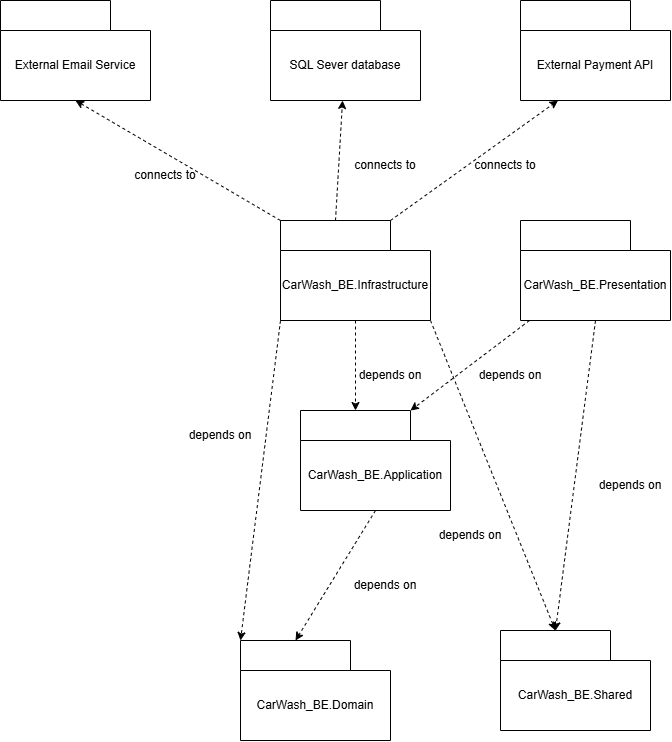

The diagram above was exported from draw.io. Its source (the exported page's mxGraphModel, read from the mxfile embedded in the PNG):
<mxGraphModel dx="390" dy="883" grid="1" gridSize="10" guides="1" tooltips="1" connect="1" arrows="1" fold="1" page="1" pageScale="1" pageWidth="850" pageHeight="1100" math="0" shadow="0">
  <root>
    <mxCell id="0" />
    <mxCell id="1" parent="0" />
    <mxCell id="Fuh8KuwdYGzWEJrEIyRi-49" parent="1" style="shape=folder;fontStyle=1;tabWidth=110;tabHeight=30;tabPosition=left;html=1;boundedLbl=1;labelInHeader=1;container=1;collapsible=0;whiteSpace=wrap;" value="" vertex="1">
      <mxGeometry height="100" width="150" x="290" y="860" as="geometry" />
    </mxCell>
    <mxCell id="Fuh8KuwdYGzWEJrEIyRi-50" parent="Fuh8KuwdYGzWEJrEIyRi-49" style="html=1;strokeColor=none;resizeWidth=1;resizeHeight=1;fillColor=none;part=1;connectable=0;allowArrows=0;deletable=0;whiteSpace=wrap;" value="CarWash_BE.Domain" vertex="1">
      <mxGeometry height="70" relative="1" width="150" as="geometry">
        <mxPoint y="30" as="offset" />
      </mxGeometry>
    </mxCell>
    <mxCell id="Fuh8KuwdYGzWEJrEIyRi-51" parent="1" style="shape=folder;fontStyle=1;tabWidth=110;tabHeight=30;tabPosition=left;html=1;boundedLbl=1;labelInHeader=1;container=1;collapsible=0;whiteSpace=wrap;" value="" vertex="1">
      <mxGeometry height="100" width="150" x="550" y="850" as="geometry" />
    </mxCell>
    <mxCell id="Fuh8KuwdYGzWEJrEIyRi-52" parent="Fuh8KuwdYGzWEJrEIyRi-51" style="html=1;strokeColor=none;resizeWidth=1;resizeHeight=1;fillColor=none;part=1;connectable=0;allowArrows=0;deletable=0;whiteSpace=wrap;" value="CarWash_BE.Shared" vertex="1">
      <mxGeometry height="70" relative="1" width="150" as="geometry">
        <mxPoint y="30" as="offset" />
      </mxGeometry>
    </mxCell>
    <mxCell id="Fuh8KuwdYGzWEJrEIyRi-53" parent="1" style="shape=folder;fontStyle=1;tabWidth=110;tabHeight=30;tabPosition=left;html=1;boundedLbl=1;labelInHeader=1;container=1;collapsible=0;whiteSpace=wrap;" value="" vertex="1">
      <mxGeometry height="100" width="150" x="350" y="630" as="geometry" />
    </mxCell>
    <mxCell id="Fuh8KuwdYGzWEJrEIyRi-54" parent="Fuh8KuwdYGzWEJrEIyRi-53" style="html=1;strokeColor=none;resizeWidth=1;resizeHeight=1;fillColor=none;part=1;connectable=0;allowArrows=0;deletable=0;whiteSpace=wrap;" value="CarWash_BE.Application" vertex="1">
      <mxGeometry height="70" relative="1" width="150" as="geometry">
        <mxPoint y="30" as="offset" />
      </mxGeometry>
    </mxCell>
    <mxCell id="Fuh8KuwdYGzWEJrEIyRi-55" parent="1" style="shape=folder;fontStyle=1;tabWidth=110;tabHeight=30;tabPosition=left;html=1;boundedLbl=1;labelInHeader=1;container=1;collapsible=0;whiteSpace=wrap;" value="" vertex="1">
      <mxGeometry height="100" width="150" x="570" y="440" as="geometry" />
    </mxCell>
    <mxCell id="Fuh8KuwdYGzWEJrEIyRi-56" parent="Fuh8KuwdYGzWEJrEIyRi-55" style="html=1;strokeColor=none;resizeWidth=1;resizeHeight=1;fillColor=none;part=1;connectable=0;allowArrows=0;deletable=0;whiteSpace=wrap;" value="CarWash_BE.Presentation" vertex="1">
      <mxGeometry height="70" relative="1" width="150" as="geometry">
        <mxPoint y="30" as="offset" />
      </mxGeometry>
    </mxCell>
    <mxCell id="Fuh8KuwdYGzWEJrEIyRi-65" edge="1" parent="1" source="Fuh8KuwdYGzWEJrEIyRi-57" style="rounded=0;orthogonalLoop=1;jettySize=auto;html=1;exitX=0;exitY=0;exitDx=55;exitDy=0;exitPerimeter=0;dashed=1;" target="Fuh8KuwdYGzWEJrEIyRi-59">
      <mxGeometry relative="1" as="geometry" />
    </mxCell>
    <mxCell id="Fuh8KuwdYGzWEJrEIyRi-78" edge="1" parent="1" source="Fuh8KuwdYGzWEJrEIyRi-57" style="rounded=0;orthogonalLoop=1;jettySize=auto;html=1;exitX=0;exitY=0;exitDx=150;exitDy=100;exitPerimeter=0;dashed=1;" target="Fuh8KuwdYGzWEJrEIyRi-51">
      <mxGeometry relative="1" as="geometry" />
    </mxCell>
    <mxCell id="Fuh8KuwdYGzWEJrEIyRi-57" parent="1" style="shape=folder;fontStyle=1;tabWidth=110;tabHeight=30;tabPosition=left;html=1;boundedLbl=1;labelInHeader=1;container=1;collapsible=0;whiteSpace=wrap;" value="" vertex="1">
      <mxGeometry height="100" width="150" x="330" y="440" as="geometry" />
    </mxCell>
    <mxCell id="Fuh8KuwdYGzWEJrEIyRi-58" parent="Fuh8KuwdYGzWEJrEIyRi-57" style="html=1;strokeColor=none;resizeWidth=1;resizeHeight=1;fillColor=none;part=1;connectable=0;allowArrows=0;deletable=0;whiteSpace=wrap;" value="CarWash_BE.Infrastructure" vertex="1">
      <mxGeometry height="70" relative="1" width="150" as="geometry">
        <mxPoint y="30" as="offset" />
      </mxGeometry>
    </mxCell>
    <mxCell id="Fuh8KuwdYGzWEJrEIyRi-59" parent="1" style="shape=folder;fontStyle=1;tabWidth=110;tabHeight=30;tabPosition=left;html=1;boundedLbl=1;labelInHeader=1;container=1;collapsible=0;whiteSpace=wrap;" value="" vertex="1">
      <mxGeometry height="100" width="150" x="320" y="220" as="geometry" />
    </mxCell>
    <mxCell id="Fuh8KuwdYGzWEJrEIyRi-60" parent="Fuh8KuwdYGzWEJrEIyRi-59" style="html=1;strokeColor=none;resizeWidth=1;resizeHeight=1;fillColor=none;part=1;connectable=0;allowArrows=0;deletable=0;whiteSpace=wrap;" value="SQL Sever database" vertex="1">
      <mxGeometry height="70" relative="1" width="150" as="geometry">
        <mxPoint y="30" as="offset" />
      </mxGeometry>
    </mxCell>
    <mxCell id="Fuh8KuwdYGzWEJrEIyRi-61" parent="1" style="shape=folder;fontStyle=1;tabWidth=110;tabHeight=30;tabPosition=left;html=1;boundedLbl=1;labelInHeader=1;container=1;collapsible=0;whiteSpace=wrap;" value="" vertex="1">
      <mxGeometry height="100" width="150" x="570" y="220" as="geometry" />
    </mxCell>
    <mxCell id="Fuh8KuwdYGzWEJrEIyRi-62" parent="Fuh8KuwdYGzWEJrEIyRi-61" style="html=1;strokeColor=none;resizeWidth=1;resizeHeight=1;fillColor=none;part=1;connectable=0;allowArrows=0;deletable=0;whiteSpace=wrap;" value="External Payment API" vertex="1">
      <mxGeometry height="70" relative="1" width="150" as="geometry">
        <mxPoint y="30" as="offset" />
      </mxGeometry>
    </mxCell>
    <mxCell id="Fuh8KuwdYGzWEJrEIyRi-63" parent="1" style="shape=folder;fontStyle=1;tabWidth=110;tabHeight=30;tabPosition=left;html=1;boundedLbl=1;labelInHeader=1;container=1;collapsible=0;whiteSpace=wrap;" value="" vertex="1">
      <mxGeometry height="100" width="150" x="50" y="220" as="geometry" />
    </mxCell>
    <mxCell id="Fuh8KuwdYGzWEJrEIyRi-64" parent="Fuh8KuwdYGzWEJrEIyRi-63" style="html=1;strokeColor=none;resizeWidth=1;resizeHeight=1;fillColor=none;part=1;connectable=0;allowArrows=0;deletable=0;whiteSpace=wrap;" value="External Email Service" vertex="1">
      <mxGeometry height="70" relative="1" width="150" as="geometry">
        <mxPoint y="30" as="offset" />
      </mxGeometry>
    </mxCell>
    <mxCell id="Fuh8KuwdYGzWEJrEIyRi-66" edge="1" parent="1" source="Fuh8KuwdYGzWEJrEIyRi-57" style="rounded=0;orthogonalLoop=1;jettySize=auto;html=1;exitX=0;exitY=0;exitDx=110;exitDy=0;exitPerimeter=0;entryX=0.25;entryY=1;entryDx=0;entryDy=0;entryPerimeter=0;dashed=1;" target="Fuh8KuwdYGzWEJrEIyRi-61">
      <mxGeometry relative="1" as="geometry" />
    </mxCell>
    <mxCell id="Fuh8KuwdYGzWEJrEIyRi-67" parent="1" style="text;html=1;whiteSpace=wrap;strokeColor=none;fillColor=none;align=center;verticalAlign=middle;rounded=0;rotation=0;" value="connects to" vertex="1">
      <mxGeometry height="30" width="70" x="520" y="370" as="geometry" />
    </mxCell>
    <mxCell id="Fuh8KuwdYGzWEJrEIyRi-68" parent="1" style="text;html=1;whiteSpace=wrap;strokeColor=none;fillColor=none;align=center;verticalAlign=middle;rounded=0;rotation=0;" value="connects to" vertex="1">
      <mxGeometry height="30" width="70" x="180" y="380" as="geometry" />
    </mxCell>
    <mxCell id="Fuh8KuwdYGzWEJrEIyRi-70" edge="1" parent="1" source="Fuh8KuwdYGzWEJrEIyRi-57" style="rounded=0;orthogonalLoop=1;jettySize=auto;html=1;exitX=0;exitY=0;exitDx=0;exitDy=0;exitPerimeter=0;entryX=0.5;entryY=1;entryDx=0;entryDy=0;entryPerimeter=0;dashed=1;" target="Fuh8KuwdYGzWEJrEIyRi-63">
      <mxGeometry relative="1" as="geometry" />
    </mxCell>
    <mxCell id="Fuh8KuwdYGzWEJrEIyRi-73" parent="1" style="text;html=1;whiteSpace=wrap;strokeColor=none;fillColor=none;align=center;verticalAlign=middle;rounded=0;rotation=0;" value="connects to" vertex="1">
      <mxGeometry height="30" width="70" x="399.999468198936" y="370.00305846103106" as="geometry" />
    </mxCell>
    <mxCell id="Fuh8KuwdYGzWEJrEIyRi-74" edge="1" parent="1" source="Fuh8KuwdYGzWEJrEIyRi-57" style="edgeStyle=orthogonalEdgeStyle;rounded=0;orthogonalLoop=1;jettySize=auto;html=1;entryX=0;entryY=0;entryDx=55;entryDy=0;entryPerimeter=0;dashed=1;" target="Fuh8KuwdYGzWEJrEIyRi-53">
      <mxGeometry relative="1" as="geometry" />
    </mxCell>
    <mxCell id="Fuh8KuwdYGzWEJrEIyRi-75" edge="1" parent="1" source="Fuh8KuwdYGzWEJrEIyRi-55" style="rounded=0;orthogonalLoop=1;jettySize=auto;html=1;entryX=0;entryY=0;entryDx=110;entryDy=0;entryPerimeter=0;dashed=1;" target="Fuh8KuwdYGzWEJrEIyRi-53">
      <mxGeometry relative="1" as="geometry" />
    </mxCell>
    <mxCell id="Fuh8KuwdYGzWEJrEIyRi-76" edge="1" parent="1" source="Fuh8KuwdYGzWEJrEIyRi-55" style="rounded=0;orthogonalLoop=1;jettySize=auto;html=1;exitX=0.5;exitY=1;exitDx=0;exitDy=0;exitPerimeter=0;entryX=0;entryY=0;entryDx=55;entryDy=0;entryPerimeter=0;dashed=1;" target="Fuh8KuwdYGzWEJrEIyRi-51">
      <mxGeometry relative="1" as="geometry" />
    </mxCell>
    <mxCell id="Fuh8KuwdYGzWEJrEIyRi-77" edge="1" parent="1" source="Fuh8KuwdYGzWEJrEIyRi-53" style="rounded=0;orthogonalLoop=1;jettySize=auto;html=1;exitX=0.5;exitY=1;exitDx=0;exitDy=0;exitPerimeter=0;entryX=0;entryY=0;entryDx=55;entryDy=0;entryPerimeter=0;dashed=1;" target="Fuh8KuwdYGzWEJrEIyRi-49">
      <mxGeometry relative="1" as="geometry" />
    </mxCell>
    <mxCell id="Fuh8KuwdYGzWEJrEIyRi-79" edge="1" parent="1" source="Fuh8KuwdYGzWEJrEIyRi-57" style="rounded=0;orthogonalLoop=1;jettySize=auto;html=1;exitX=0;exitY=0;exitDx=0;exitDy=100;exitPerimeter=0;entryX=0;entryY=0;entryDx=0;entryDy=0;entryPerimeter=0;dashed=1;" target="Fuh8KuwdYGzWEJrEIyRi-49">
      <mxGeometry relative="1" as="geometry" />
    </mxCell>
    <mxCell id="Fuh8KuwdYGzWEJrEIyRi-80" parent="1" style="text;html=1;whiteSpace=wrap;strokeColor=none;fillColor=none;align=center;verticalAlign=middle;rounded=0;" value="depends on" vertex="1">
      <mxGeometry height="30" width="80" x="230" y="640" as="geometry" />
    </mxCell>
    <mxCell id="Fuh8KuwdYGzWEJrEIyRi-81" parent="1" style="text;html=1;whiteSpace=wrap;strokeColor=none;fillColor=none;align=center;verticalAlign=middle;rounded=0;" value="depends on" vertex="1">
      <mxGeometry height="30" width="80" x="400" y="580" as="geometry" />
    </mxCell>
    <mxCell id="Fuh8KuwdYGzWEJrEIyRi-82" parent="1" style="text;html=1;whiteSpace=wrap;strokeColor=none;fillColor=none;align=center;verticalAlign=middle;rounded=0;" value="depends on" vertex="1">
      <mxGeometry height="30" width="80" x="395" y="790" as="geometry" />
    </mxCell>
    <mxCell id="Fuh8KuwdYGzWEJrEIyRi-83" parent="1" style="text;html=1;whiteSpace=wrap;strokeColor=none;fillColor=none;align=center;verticalAlign=middle;rounded=0;" value="depends on" vertex="1">
      <mxGeometry height="30" width="80" x="480" y="740" as="geometry" />
    </mxCell>
    <mxCell id="Fuh8KuwdYGzWEJrEIyRi-84" parent="1" style="text;html=1;whiteSpace=wrap;strokeColor=none;fillColor=none;align=center;verticalAlign=middle;rounded=0;" value="depends on" vertex="1">
      <mxGeometry height="30" width="80" x="640" y="690" as="geometry" />
    </mxCell>
    <mxCell id="Fuh8KuwdYGzWEJrEIyRi-85" parent="1" style="text;html=1;whiteSpace=wrap;strokeColor=none;fillColor=none;align=center;verticalAlign=middle;rounded=0;" value="depends on" vertex="1">
      <mxGeometry height="30" width="80" x="520" y="580" as="geometry" />
    </mxCell>
  </root>
</mxGraphModel>